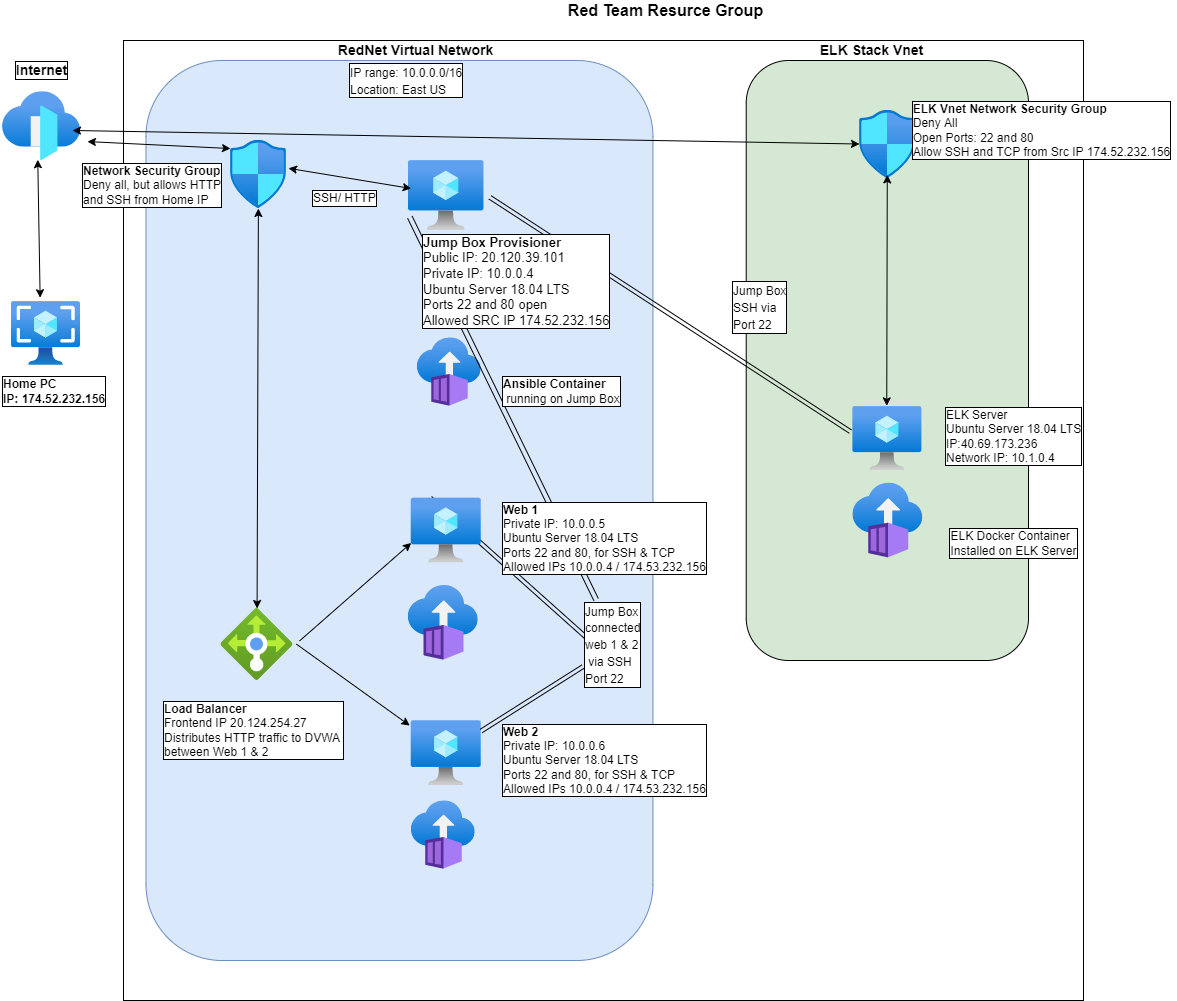

The diagram above was exported from draw.io. Its source (the exported page's mxGraphModel, read from the mxfile embedded in the PNG):
<mxGraphModel dx="2464" dy="2354" grid="1" gridSize="10" guides="1" tooltips="1" connect="1" arrows="1" fold="1" page="1" pageScale="1" pageWidth="1200" pageHeight="1600" math="0" shadow="0">
  <root>
    <mxCell id="0" />
    <mxCell id="1" parent="0" />
    <mxCell id="IaGgbcJHEGsq2LqybP4U-78" value="" style="whiteSpace=wrap;html=1;aspect=fixed;labelBackgroundColor=#D4E1F5;labelBorderColor=#000000;fontSize=14;align=left;" parent="1" vertex="1">
      <mxGeometry x="63" y="-90" width="960" height="960" as="geometry" />
    </mxCell>
    <mxCell id="O9eCyxxSJ56V06BsNbr8-1" value="" style="rounded=1;whiteSpace=wrap;html=1;fillColor=#D5E8D4;" parent="1" vertex="1">
      <mxGeometry x="685.73" y="-70" width="282.27" height="600" as="geometry" />
    </mxCell>
    <mxCell id="IaGgbcJHEGsq2LqybP4U-77" value="" style="rounded=1;whiteSpace=wrap;html=1;labelBackgroundColor=#D4E1F5;labelBorderColor=#000000;fontSize=14;align=left;fillColor=#dae8fc;strokeColor=#6c8ebf;" parent="1" vertex="1">
      <mxGeometry x="85.45999999999998" y="-70" width="507" height="900" as="geometry" />
    </mxCell>
    <mxCell id="IaGgbcJHEGsq2LqybP4U-4" value="" style="aspect=fixed;html=1;points=[];align=center;image;fontSize=12;image=img/lib/azure2/compute/Virtual_Machine.svg;" parent="1" vertex="1">
      <mxGeometry x="348.00000000000006" y="30" width="75.46" height="70" as="geometry" />
    </mxCell>
    <mxCell id="IaGgbcJHEGsq2LqybP4U-12" value="" style="aspect=fixed;html=1;points=[];align=center;image;fontSize=12;image=img/lib/azure2/networking/Load_Balancers.svg;" parent="1" vertex="1">
      <mxGeometry x="160.46" y="478" width="72" height="72" as="geometry" />
    </mxCell>
    <mxCell id="IaGgbcJHEGsq2LqybP4U-13" value="" style="aspect=fixed;html=1;points=[];align=center;image;fontSize=12;image=img/lib/azure2/networking/Front_Doors.svg;" parent="1" vertex="1">
      <mxGeometry x="-58" y="-38.81999999999999" width="78" height="68.82" as="geometry" />
    </mxCell>
    <object label="" id="IaGgbcJHEGsq2LqybP4U-20">
      <mxCell style="aspect=fixed;html=1;points=[];align=center;image;fontSize=12;image=img/lib/azure2/compute/Virtual_Machine.svg;" parent="1" vertex="1">
        <mxGeometry x="350.72999999999996" y="590.1400000000001" width="70" height="64.93" as="geometry" />
      </mxCell>
    </object>
    <mxCell id="IaGgbcJHEGsq2LqybP4U-27" value="&lt;div&gt;&lt;b&gt;Web 2&lt;/b&gt;&lt;br&gt;&lt;/div&gt;Private IP: 10.0.0.6&lt;br&gt;Ubuntu Server 18.04 LTS&lt;br&gt;Ports 22 and 80, for SSH &amp;amp; TCP&lt;br&gt;Allowed IPs 10.0.0.4 / 174.53.232.156&lt;span&gt;&lt;br&gt;&lt;/span&gt;" style="text;html=1;resizable=0;autosize=1;align=left;verticalAlign=middle;points=[];fillColor=none;strokeColor=none;rounded=0;labelBackgroundColor=#FFFFFF;labelBorderColor=#000000;" parent="1" vertex="1">
      <mxGeometry x="439.99999999999994" y="590.1400000000001" width="220" height="80" as="geometry" />
    </mxCell>
    <mxCell id="IaGgbcJHEGsq2LqybP4U-30" value="" style="aspect=fixed;html=1;points=[];align=center;image;fontSize=12;image=img/lib/azure2/compute/Images.svg;" parent="1" vertex="1">
      <mxGeometry x="-49" y="171" width="69" height="64" as="geometry" />
    </mxCell>
    <mxCell id="IaGgbcJHEGsq2LqybP4U-33" value="SSH/ HTTP" style="text;html=1;resizable=0;autosize=1;align=left;verticalAlign=middle;points=[];fillColor=none;strokeColor=none;rounded=0;labelBackgroundColor=default;labelBorderColor=default;" parent="1" vertex="1">
      <mxGeometry x="249.99999999999997" y="58" width="80" height="20" as="geometry" />
    </mxCell>
    <mxCell id="IaGgbcJHEGsq2LqybP4U-35" value="&lt;font style=&quot;font-size: 16px&quot;&gt;&lt;b&gt;Red Team Resurce Group&lt;/b&gt;&lt;/font&gt;" style="text;html=1;resizable=0;autosize=1;align=center;verticalAlign=middle;points=[];fillColor=none;strokeColor=none;rounded=0;" parent="1" vertex="1">
      <mxGeometry x="500" y="-130" width="210" height="20" as="geometry" />
    </mxCell>
    <mxCell id="IaGgbcJHEGsq2LqybP4U-36" value="&lt;b&gt;Home PC&lt;br&gt;&lt;div&gt;&lt;b&gt;IP: 174.52.232.156&lt;/b&gt;&lt;/div&gt;&lt;/b&gt;" style="text;html=1;resizable=0;autosize=1;align=left;verticalAlign=middle;points=[];fillColor=none;strokeColor=none;rounded=0;labelBackgroundColor=default;labelBorderColor=default;" parent="1" vertex="1">
      <mxGeometry x="-60" y="246" width="120" height="30" as="geometry" />
    </mxCell>
    <mxCell id="IaGgbcJHEGsq2LqybP4U-37" value="&lt;b&gt;&lt;font style=&quot;font-size: 14px&quot;&gt;Internet&lt;/font&gt;&lt;/b&gt;" style="text;html=1;resizable=0;autosize=1;align=center;verticalAlign=middle;points=[];fillColor=none;strokeColor=none;rounded=0;labelBorderColor=default;labelBackgroundColor=default;" parent="1" vertex="1">
      <mxGeometry x="-54" y="-70" width="70" height="20" as="geometry" />
    </mxCell>
    <mxCell id="IaGgbcJHEGsq2LqybP4U-39" value="" style="aspect=fixed;html=1;points=[];align=center;image;fontSize=12;image=img/lib/azure2/containers/Container_Instances.svg;" parent="1" vertex="1">
      <mxGeometry x="350.72999999999996" y="670.0000000000001" width="64" height="69" as="geometry" />
    </mxCell>
    <mxCell id="IaGgbcJHEGsq2LqybP4U-43" value="RedNet Virtual Network" style="text;html=1;resizable=0;autosize=1;align=center;verticalAlign=middle;points=[];fillColor=none;strokeColor=none;rounded=0;fontStyle=1;fontSize=14;" parent="1" vertex="1">
      <mxGeometry x="270" y="-90" width="170" height="20" as="geometry" />
    </mxCell>
    <mxCell id="IaGgbcJHEGsq2LqybP4U-45" value="" style="aspect=fixed;html=1;points=[];align=center;image;fontSize=12;image=img/lib/azure2/containers/Container_Instances.svg;" parent="1" vertex="1">
      <mxGeometry x="347.7299999999999" y="454.52999999999986" width="70" height="75.47" as="geometry" />
    </mxCell>
    <mxCell id="O9eCyxxSJ56V06BsNbr8-2" value="&lt;b&gt;&lt;font style=&quot;font-size: 14px&quot;&gt;ELK Stack Vnet&lt;/font&gt;&lt;/b&gt;" style="text;html=1;resizable=0;autosize=1;align=center;verticalAlign=middle;points=[];fillColor=none;strokeColor=none;rounded=0;" parent="1" vertex="1">
      <mxGeometry x="750.5" y="-90" width="120" height="20" as="geometry" />
    </mxCell>
    <mxCell id="O9eCyxxSJ56V06BsNbr8-4" value="" style="aspect=fixed;html=1;points=[];align=center;image;fontSize=12;image=img/lib/azure2/containers/Container_Instances.svg;" parent="1" vertex="1">
      <mxGeometry x="792.37" y="352.26" width="70" height="75.47" as="geometry" />
    </mxCell>
    <mxCell id="O9eCyxxSJ56V06BsNbr8-5" value="" style="aspect=fixed;html=1;points=[];align=center;image;fontSize=12;image=img/lib/azure2/networking/Network_Security_Groups.svg;" parent="1" vertex="1">
      <mxGeometry x="799" y="-20" width="56.00000000000001" height="68" as="geometry" />
    </mxCell>
    <mxCell id="IaGgbcJHEGsq2LqybP4U-79" value="&lt;font style=&quot;font-size: 12px&quot;&gt;IP range: 10.0.0.0/16&lt;br&gt;Location: East US&lt;/font&gt;" style="text;html=1;resizable=0;autosize=1;align=left;verticalAlign=middle;points=[];fillColor=none;strokeColor=none;rounded=0;labelBackgroundColor=#FFFFFF;labelBorderColor=#000000;fontSize=14;" parent="1" vertex="1">
      <mxGeometry x="287.00000000000006" y="-70" width="130" height="40" as="geometry" />
    </mxCell>
    <mxCell id="IaGgbcJHEGsq2LqybP4U-11" value="" style="aspect=fixed;html=1;points=[];align=center;image;fontSize=12;image=img/lib/azure2/networking/Network_Security_Groups.svg;" parent="1" vertex="1">
      <mxGeometry x="170" y="10" width="56.00000000000001" height="68" as="geometry" />
    </mxCell>
    <mxCell id="O9eCyxxSJ56V06BsNbr8-14" value="&lt;div&gt;&lt;span&gt;ELK Server&lt;/span&gt;&lt;/div&gt;&lt;div&gt;&lt;span&gt;Ubuntu Server 18.04 LTS&lt;/span&gt;&lt;/div&gt;&lt;div&gt;&lt;span&gt;IP:40.69.173.236&lt;/span&gt;&lt;/div&gt;&lt;div&gt;Network IP: 10.1.0.4&lt;/div&gt;" style="text;html=1;resizable=0;autosize=1;align=left;verticalAlign=middle;points=[];fillColor=none;strokeColor=none;rounded=0;labelBackgroundColor=default;labelBorderColor=default;" parent="1" vertex="1">
      <mxGeometry x="883" y="276.0000000000001" width="150" height="60" as="geometry" />
    </mxCell>
    <mxCell id="gJG0y8S2ffUjufJwcxUA-2" value="&lt;div style=&quot;text-align: left&quot;&gt;&lt;span&gt;&lt;b&gt;ELK Vnet Network Security Group&lt;/b&gt;&lt;/span&gt;&lt;/div&gt;&lt;div style=&quot;text-align: left&quot;&gt;&lt;span&gt;Deny All&lt;/span&gt;&lt;/div&gt;&lt;div style=&quot;text-align: left&quot;&gt;&lt;span&gt;Open Ports: 22 and 80&lt;/span&gt;&lt;/div&gt;&lt;div style=&quot;text-align: left&quot;&gt;&lt;span&gt;Allow SSH and TCP from Src IP 174.52.232.156&lt;/span&gt;&lt;/div&gt;" style="text;html=1;resizable=0;autosize=1;align=center;verticalAlign=middle;points=[];fillColor=none;strokeColor=none;rounded=0;labelBorderColor=default;labelBackgroundColor=default;" parent="1" vertex="1">
      <mxGeometry x="845.5" y="-29.999999999999993" width="270" height="60" as="geometry" />
    </mxCell>
    <mxCell id="gJG0y8S2ffUjufJwcxUA-3" value="&lt;div style=&quot;text-align: left&quot;&gt;ELK Docker Container&lt;/div&gt;&lt;div style=&quot;text-align: left&quot;&gt;Installed on ELK Server&lt;/div&gt;" style="text;html=1;resizable=0;autosize=1;align=center;verticalAlign=middle;points=[];fillColor=none;strokeColor=none;rounded=0;labelBackgroundColor=default;labelBorderColor=default;" parent="1" vertex="1">
      <mxGeometry x="883" y="397.73" width="140" height="30" as="geometry" />
    </mxCell>
    <mxCell id="O9eCyxxSJ56V06BsNbr8-3" value="" style="aspect=fixed;html=1;points=[];align=center;image;fontSize=12;image=img/lib/azure2/compute/Virtual_Machine.svg;fillColor=#D5E8D4;" parent="1" vertex="1">
      <mxGeometry x="792.37" y="276" width="69" height="64" as="geometry" />
    </mxCell>
    <mxCell id="gJG0y8S2ffUjufJwcxUA-11" value="" style="endArrow=classic;startArrow=classic;html=1;rounded=0;fontSize=14;fontColor=none;" parent="1" source="IaGgbcJHEGsq2LqybP4U-12" target="IaGgbcJHEGsq2LqybP4U-11" edge="1">
      <mxGeometry width="50" height="50" relative="1" as="geometry">
        <mxPoint x="640" y="490" as="sourcePoint" />
        <mxPoint x="690" y="440" as="targetPoint" />
        <Array as="points" />
      </mxGeometry>
    </mxCell>
    <mxCell id="gJG0y8S2ffUjufJwcxUA-12" value="" style="endArrow=classic;startArrow=classic;html=1;rounded=0;fontSize=14;fontColor=none;exitX=0.897;exitY=0.564;exitDx=0;exitDy=0;exitPerimeter=0;" parent="1" source="IaGgbcJHEGsq2LqybP4U-13" target="O9eCyxxSJ56V06BsNbr8-5" edge="1">
      <mxGeometry width="50" height="50" relative="1" as="geometry">
        <mxPoint x="450" y="30" as="sourcePoint" />
        <mxPoint x="500" y="-20" as="targetPoint" />
      </mxGeometry>
    </mxCell>
    <mxCell id="gJG0y8S2ffUjufJwcxUA-20" value="" style="endArrow=classic;html=1;rounded=0;fontSize=14;fontColor=#330066;entryX=0;entryY=0.692;entryDx=0;entryDy=0;entryPerimeter=0;exitX=1.091;exitY=0.451;exitDx=0;exitDy=0;exitPerimeter=0;" parent="1" source="IaGgbcJHEGsq2LqybP4U-12" target="IaGgbcJHEGsq2LqybP4U-50" edge="1">
      <mxGeometry width="50" height="50" relative="1" as="geometry">
        <mxPoint x="260" y="426" as="sourcePoint" />
        <mxPoint x="320" y="538" as="targetPoint" />
      </mxGeometry>
    </mxCell>
    <mxCell id="gJG0y8S2ffUjufJwcxUA-21" value="" style="endArrow=classic;html=1;rounded=0;fontSize=14;fontColor=#330066;entryX=-0.021;entryY=0.076;entryDx=0;entryDy=0;entryPerimeter=0;exitX=1.048;exitY=0.495;exitDx=0;exitDy=0;exitPerimeter=0;" parent="1" source="IaGgbcJHEGsq2LqybP4U-12" target="IaGgbcJHEGsq2LqybP4U-20" edge="1">
      <mxGeometry width="50" height="50" relative="1" as="geometry">
        <mxPoint x="450" y="800" as="sourcePoint" />
        <mxPoint x="500" y="750" as="targetPoint" />
      </mxGeometry>
    </mxCell>
    <mxCell id="gJG0y8S2ffUjufJwcxUA-23" value="" style="aspect=fixed;html=1;points=[];align=center;image;fontSize=12;image=img/lib/azure2/containers/Container_Instances.svg;" parent="1" vertex="1">
      <mxGeometry x="356.72999999999996" y="207.0000000000001" width="64" height="69" as="geometry" />
    </mxCell>
    <mxCell id="gJG0y8S2ffUjufJwcxUA-24" value="" style="endArrow=classic;startArrow=classic;html=1;rounded=0;fontSize=14;fontColor=#330066;entryX=0.496;entryY=0.947;entryDx=0;entryDy=0;entryPerimeter=0;exitX=0.491;exitY=-0.01;exitDx=0;exitDy=0;exitPerimeter=0;" parent="1" source="O9eCyxxSJ56V06BsNbr8-3" target="O9eCyxxSJ56V06BsNbr8-5" edge="1">
      <mxGeometry width="50" height="50" relative="1" as="geometry">
        <mxPoint x="50" y="490" as="sourcePoint" />
        <mxPoint x="100" y="440" as="targetPoint" />
      </mxGeometry>
    </mxCell>
    <mxCell id="IaGgbcJHEGsq2LqybP4U-28" value="&lt;b&gt;Load Balancer&lt;br&gt;&lt;/b&gt;Frontend IP 20.124.254.27&lt;br&gt;Distributes HTTP traffic&amp;nbsp;to DVWA&amp;nbsp;&lt;br&gt;between Web 1 &amp;amp; 2" style="text;html=1;resizable=0;autosize=1;align=left;verticalAlign=middle;points=[];fillColor=none;strokeColor=none;rounded=0;labelBackgroundColor=#FFFFFF;labelBorderColor=#000000;" parent="1" vertex="1">
      <mxGeometry x="101.46000000000001" y="570" width="190" height="60" as="geometry" />
    </mxCell>
    <mxCell id="gJG0y8S2ffUjufJwcxUA-25" value="" style="shape=link;html=1;rounded=0;fontSize=14;fontColor=#330066;width=-5;entryX=0.018;entryY=0.81;entryDx=0;entryDy=0;entryPerimeter=0;" parent="1" source="gJG0y8S2ffUjufJwcxUA-26" target="IaGgbcJHEGsq2LqybP4U-4" edge="1">
      <mxGeometry width="100" relative="1" as="geometry">
        <mxPoint x="312" y="510" as="sourcePoint" />
        <mxPoint x="420" y="100" as="targetPoint" />
      </mxGeometry>
    </mxCell>
    <mxCell id="gJG0y8S2ffUjufJwcxUA-27" value="" style="shape=link;html=1;rounded=0;fontSize=14;fontColor=#330066;entryX=0.639;entryY=0.833;entryDx=0;entryDy=0;entryPerimeter=0;exitX=0.272;exitY=-0.001;exitDx=0;exitDy=0;exitPerimeter=0;" parent="1" source="IaGgbcJHEGsq2LqybP4U-50" target="gJG0y8S2ffUjufJwcxUA-26" edge="1">
      <mxGeometry width="100" relative="1" as="geometry">
        <mxPoint x="320" y="390" as="sourcePoint" />
        <mxPoint x="420" y="390" as="targetPoint" />
      </mxGeometry>
    </mxCell>
    <mxCell id="gJG0y8S2ffUjufJwcxUA-28" value="" style="shape=link;html=1;rounded=0;fontSize=14;fontColor=#330066;" parent="1" source="gJG0y8S2ffUjufJwcxUA-26" target="IaGgbcJHEGsq2LqybP4U-20" edge="1">
      <mxGeometry width="100" relative="1" as="geometry">
        <mxPoint x="317" y="550" as="sourcePoint" />
        <mxPoint x="420" y="390" as="targetPoint" />
      </mxGeometry>
    </mxCell>
    <mxCell id="gJG0y8S2ffUjufJwcxUA-26" value="&lt;font color=&quot;#000000&quot; style=&quot;font-size: 12px&quot;&gt;Jump Box&lt;br&gt;connected&lt;br&gt;web 1 &amp;amp; 2&lt;br&gt;&amp;nbsp;via SSH&amp;nbsp;&lt;br&gt;Port 22&lt;/font&gt;" style="text;html=1;resizable=0;autosize=1;align=left;verticalAlign=middle;points=[];fillColor=none;strokeColor=none;rounded=0;labelBackgroundColor=default;labelBorderColor=default;fontSize=14;fontColor=#330066;" parent="1" vertex="1">
      <mxGeometry x="522.46" y="469" width="70" height="90" as="geometry" />
    </mxCell>
    <mxCell id="gJG0y8S2ffUjufJwcxUA-29" value="" style="shape=link;html=1;rounded=0;fontSize=12;fontColor=#000000;entryX=-0.036;entryY=0.392;entryDx=0;entryDy=0;entryPerimeter=0;exitX=1.079;exitY=0.526;exitDx=0;exitDy=0;exitPerimeter=0;" parent="1" source="IaGgbcJHEGsq2LqybP4U-4" target="O9eCyxxSJ56V06BsNbr8-3" edge="1">
      <mxGeometry width="100" relative="1" as="geometry">
        <mxPoint x="320" y="230" as="sourcePoint" />
        <mxPoint x="420" y="230" as="targetPoint" />
      </mxGeometry>
    </mxCell>
    <mxCell id="IaGgbcJHEGsq2LqybP4U-29" value="&lt;font style=&quot;font-size: 13px&quot;&gt;&lt;b&gt;Jump Box Provisioner&lt;br&gt;&lt;/b&gt;Public IP: 20.120.39.101&lt;br&gt;Private IP: 10.0.0.4&lt;br&gt;Ubuntu Server 18.04 LTS&lt;br&gt;&lt;/font&gt;&lt;span style=&quot;font-size: 13px&quot;&gt;Ports 22 and 80 open&lt;/span&gt;&lt;br&gt;&lt;span style=&quot;font-size: 13px&quot;&gt;Allowed SRC IP 174.52.232.156&lt;/span&gt;" style="text;html=1;resizable=0;autosize=1;align=left;verticalAlign=middle;points=[];fillColor=none;strokeColor=none;rounded=0;labelBackgroundColor=#FFFFFF;labelBorderColor=#000000;" parent="1" vertex="1">
      <mxGeometry x="359.9999999999999" y="106" width="200" height="90" as="geometry" />
    </mxCell>
    <mxCell id="IaGgbcJHEGsq2LqybP4U-44" value="&lt;b style=&quot;background-color: rgb(255 , 255 , 255)&quot;&gt;Network Security Group&lt;/b&gt;&lt;br&gt;Deny all, but allows HTTP&lt;br&gt;&lt;div&gt;&lt;span&gt;and SSH from Home IP&lt;/span&gt;&lt;/div&gt;" style="text;html=1;resizable=0;autosize=1;align=left;verticalAlign=middle;points=[];fillColor=none;strokeColor=none;rounded=0;labelBackgroundColor=default;labelBorderColor=#000000;" parent="1" vertex="1">
      <mxGeometry x="20.00000000000003" y="30" width="150" height="50" as="geometry" />
    </mxCell>
    <mxCell id="gJG0y8S2ffUjufJwcxUA-31" value="&lt;font color=&quot;#000000&quot; style=&quot;font-size: 12px&quot;&gt;Jump Box&lt;br&gt;SSH via &lt;br&gt;Port 22&lt;/font&gt;" style="text;html=1;resizable=0;autosize=1;align=left;verticalAlign=middle;points=[];fillColor=none;strokeColor=none;rounded=0;labelBackgroundColor=default;labelBorderColor=default;fontSize=14;fontColor=#330066;" parent="1" vertex="1">
      <mxGeometry x="670" y="147" width="70" height="60" as="geometry" />
    </mxCell>
    <mxCell id="gJG0y8S2ffUjufJwcxUA-32" value="" style="endArrow=classic;startArrow=classic;html=1;rounded=0;fontSize=12;fontColor=#000000;exitX=0.415;exitY=-0.059;exitDx=0;exitDy=0;exitPerimeter=0;entryX=0.452;entryY=0.989;entryDx=0;entryDy=0;entryPerimeter=0;" parent="1" source="IaGgbcJHEGsq2LqybP4U-30" target="IaGgbcJHEGsq2LqybP4U-13" edge="1">
      <mxGeometry width="50" height="50" relative="1" as="geometry">
        <mxPoint x="140" y="100" as="sourcePoint" />
        <mxPoint x="190" y="50" as="targetPoint" />
      </mxGeometry>
    </mxCell>
    <mxCell id="gJG0y8S2ffUjufJwcxUA-33" value="" style="endArrow=classic;startArrow=classic;html=1;rounded=0;fontSize=12;fontColor=#000000;exitX=1.089;exitY=0.725;exitDx=0;exitDy=0;exitPerimeter=0;entryX=0;entryY=0.118;entryDx=0;entryDy=0;entryPerimeter=0;" parent="1" source="IaGgbcJHEGsq2LqybP4U-13" target="IaGgbcJHEGsq2LqybP4U-11" edge="1">
      <mxGeometry width="50" height="50" relative="1" as="geometry">
        <mxPoint x="140" y="100" as="sourcePoint" />
        <mxPoint x="190" y="50" as="targetPoint" />
      </mxGeometry>
    </mxCell>
    <mxCell id="gJG0y8S2ffUjufJwcxUA-34" value="" style="endArrow=classic;startArrow=classic;html=1;rounded=0;fontSize=12;fontColor=#000000;entryX=0.036;entryY=0.4;entryDx=0;entryDy=0;entryPerimeter=0;exitX=1.036;exitY=0.409;exitDx=0;exitDy=0;exitPerimeter=0;" parent="1" source="IaGgbcJHEGsq2LqybP4U-11" target="IaGgbcJHEGsq2LqybP4U-4" edge="1">
      <mxGeometry width="50" height="50" relative="1" as="geometry">
        <mxPoint x="140" y="-60" as="sourcePoint" />
        <mxPoint x="190" y="-110" as="targetPoint" />
      </mxGeometry>
    </mxCell>
    <mxCell id="IaGgbcJHEGsq2LqybP4U-46" value="&lt;b&gt;Ansible Container&lt;/b&gt;&lt;br&gt;&amp;nbsp;running on Jump Box" style="text;html=1;resizable=0;autosize=1;align=left;verticalAlign=middle;points=[];fillColor=none;strokeColor=none;rounded=0;labelBackgroundColor=default;labelBorderColor=#000000;" parent="1" vertex="1">
      <mxGeometry x="440" y="246" width="130" height="30" as="geometry" />
    </mxCell>
    <mxCell id="IaGgbcJHEGsq2LqybP4U-26" value="&lt;b&gt;Web 1&lt;br&gt;&lt;/b&gt;&lt;div&gt;&lt;/div&gt;Private IP: 10.0.0.5&lt;br&gt;Ubuntu Server 18.04 LTS&lt;br&gt;Ports 22 and 80, for SSH &amp;amp; TCP&lt;br&gt;Allowed IPs 10.0.0.4 / 174.53.232.156" style="text;html=1;resizable=0;autosize=1;align=left;verticalAlign=middle;points=[];fillColor=none;strokeColor=none;rounded=0;labelBorderColor=#000000;labelBackgroundColor=#FFFFFF;" parent="1" vertex="1">
      <mxGeometry x="440" y="367.53000000000003" width="220" height="80" as="geometry" />
    </mxCell>
    <object label="" id="IaGgbcJHEGsq2LqybP4U-50">
      <mxCell style="aspect=fixed;html=1;points=[];align=center;image;fontSize=12;image=img/lib/azure2/compute/Virtual_Machine.svg;" parent="1" vertex="1">
        <mxGeometry x="350.72999999999996" y="367.5300000000001" width="70" height="64.93" as="geometry" />
      </mxCell>
    </object>
  </root>
</mxGraphModel>